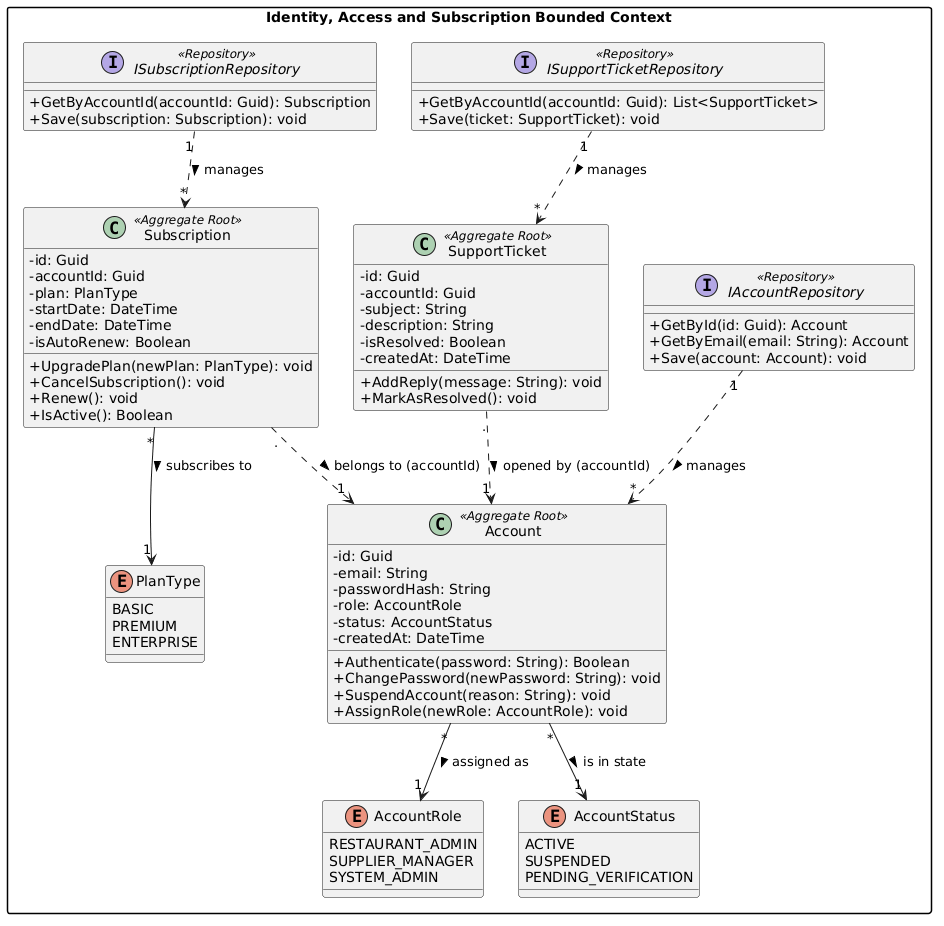

The diagram above was rendered by PlantUML. Its source (embedded in the PNG):
@startuml
skinparam classAttributeIconSize 0
skinparam shadowing false
skinparam packageStyle rectangle

package "Identity, Access and Subscription Bounded Context" {

    enum AccountRole {
        RESTAURANT_ADMIN
        SUPPLIER_MANAGER
        SYSTEM_ADMIN
    }

    enum AccountStatus {
        ACTIVE
        SUSPENDED
        PENDING_VERIFICATION
    }

    enum PlanType {
        BASIC
        PREMIUM
        ENTERPRISE
    }

    class Account <<Aggregate Root>> {
        - id: Guid
        - email: String
        - passwordHash: String
        - role: AccountRole
        - status: AccountStatus
        - createdAt: DateTime
        
        + Authenticate(password: String): Boolean
        + ChangePassword(newPassword: String): void
        + SuspendAccount(reason: String): void
        + AssignRole(newRole: AccountRole): void
    }

    class Subscription <<Aggregate Root>> {
        - id: Guid
        - accountId: Guid
        - plan: PlanType
        - startDate: DateTime
        - endDate: DateTime
        - isAutoRenew: Boolean
        
        + UpgradePlan(newPlan: PlanType): void
        + CancelSubscription(): void
        + Renew(): void
        + IsActive(): Boolean
    }

    class SupportTicket <<Aggregate Root>> {
        - id: Guid
        - accountId: Guid
        - subject: String
        - description: String
        - isResolved: Boolean
        - createdAt: DateTime
        
        + AddReply(message: String): void
        + MarkAsResolved(): void
    }

    interface IAccountRepository <<Repository>> {
        + GetById(id: Guid): Account
        + GetByEmail(email: String): Account
        + Save(account: Account): void
    }

    interface ISubscriptionRepository <<Repository>> {
        + GetByAccountId(accountId: Guid): Subscription
        + Save(subscription: Subscription): void
    }

    interface ISupportTicketRepository <<Repository>> {
        + GetByAccountId(accountId: Guid): List<SupportTicket>
        + Save(ticket: SupportTicket): void
    }

    ' Relaciones con dirección y multiplicidad
    Account "*" --> "1" AccountRole : "assigned as >"
    Account "*" --> "1" AccountStatus : "is in state >"
    Subscription "*" --> "1" PlanType : "subscribes to >"
    
    IAccountRepository "1" ..> "*" Account : "manages >"
    ISubscriptionRepository "1" ..> "*" Subscription : "manages >"
    ISupportTicketRepository "1" ..> "*" SupportTicket : "manages >"
    
    ' Dependencia lógica (referencia por ID)
    Subscription "." ..> "1" Account : "belongs to (accountId) >"
    SupportTicket "." ..> "1" Account : "opened by (accountId) >"
}
@enduml